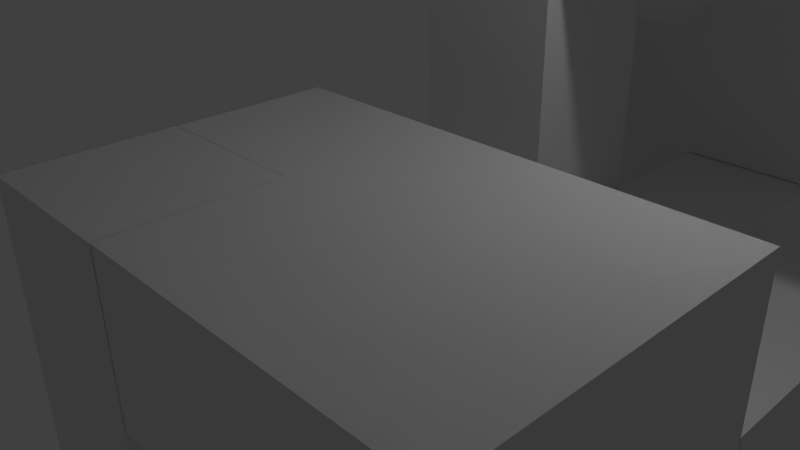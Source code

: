 # Source: key3_complete.blend  (saved by Blender 2.72.0; exported with 4.5.12 LTS)
import bpy
from mathutils import Matrix  # noqa: F401  (used for matrix-valued properties, if any)

bpy.ops.wm.read_factory_settings(use_empty=True)
scene = bpy.context.scene
scene.name = 'Scene'

# ---- collections
col_collection_1 = bpy.data.collections.new('Collection 1'); scene.collection.children.link(col_collection_1)

# ---- materials (node trees are filled in below, after node groups)
mat_attachment = bpy.data.materials.new('attachment')
mat_attachment.alpha_threshold = 0.0
mat_attachment.use_transparent_shadow = False
mat_attachment.roughness = 0.5
mat_key3_base = bpy.data.materials.new('key3_base')
mat_key3_base.alpha_threshold = 0.0
mat_key3_base.use_transparent_shadow = False
mat_key3_base.roughness = 0.5
mat_key3_secondary = bpy.data.materials.new('key3_secondary')
mat_key3_secondary.alpha_threshold = 0.0
mat_key3_secondary.use_transparent_shadow = False
mat_key3_secondary.roughness = 0.5

# ---- material node trees

# ---- world
world_world = bpy.data.worlds.new('World'); scene.world = world_world
world_world.color = (0.05088, 0.05088, 0.05088)
world_world.use_sun_shadow = False
world_world.sun_shadow_jitter_overblur = 0.0
world_world.cycles.sampling_method = 'MANUAL'
world_world.cycles.sample_map_resolution = 256

# ---- cameras
cam_camera = bpy.data.cameras.new('Camera')
cam_camera.clip_end = 100.0
cam_camera.lens = 35.0
cam_camera.sensor_width = 32.0
cam_camera.sensor_height = 18.0
cam_camera.ortho_scale = 7.314
cam_camera.dof.focus_distance = 0.0
cam_camera.dof.aperture_fstop = 128.0

# ---- lights
light_lamp = bpy.data.lights.new('Lamp', 'POINT')
light_lamp.transmission_factor = 0.0
light_lamp.cutoff_distance = 30.0
light_lamp.energy = 100.0
light_lamp.shadow_buffer_clip_start = 1.001
light_lamp.shadow_soft_size = 0.1
light_lamp.shadow_maximum_resolution = 0.006
light_lamp.use_absolute_resolution = True
light_lamp.cycles.use_multiple_importance_sampling = False

# ---- meshes
me_cube_024 = bpy.data.meshes.new('Cube.024')
me_cube_024.from_pydata([(0.0242, -1.0, 1.0), (0.0242, -1.0, -1.0), (0.0242, -0.3333, -1.0), (0.0242, -0.3333, 1.0)], [], [(2, 1, 0, 3)])
_uv = me_cube_024.uv_layers.new(name='UVMap')
_uv.uv.foreach_set('vector', [0.2353, 0.6667, 0.1176, 0.6667, 0.1176, 1.0, 0.2353, 1.0])
me_cube_024.materials.append(mat_attachment)
me_cube_024.use_remesh_preserve_volume = False
me_cube_024.use_remesh_preserve_attributes = False
me_cube_024.use_mirror_vertex_groups = False
me_cube_024.update()
me_cube_023 = bpy.data.meshes.new('Cube.023')
me_cube_023.from_pydata([(0.0242, -1.0, 1.0), (0.0242, -1.0, -1.0), (0.0242, -0.3333, -1.0), (0.0242, -0.3333, 1.0)], [], [(2, 3, 0, 1)])
_uv = me_cube_023.uv_layers.new(name='UVMap')
_uv.uv.foreach_set('vector', [0.2353, 0.6667, 0.2353, 1.0, 0.1176, 1.0, 0.1176, 0.6667])
me_cube_023.materials.append(mat_attachment)
me_cube_023.use_remesh_preserve_volume = False
me_cube_023.use_remesh_preserve_attributes = False
me_cube_023.use_mirror_vertex_groups = False
me_cube_023.update()
me_cube_022 = bpy.data.meshes.new('Cube.022')
me_cube_022.from_pydata([(1.0, -0.3409, 1.0), (1.0, -0.3409, -1.0), (0.0, -0.3409, -1.0), (0.0, -0.3409, 1.0)], [], [(2, 3, 0, 1)])
_uv = me_cube_022.uv_layers.new(name='UVMap')
_uv.uv.foreach_set('vector', [1.0, 0.3333, 1.0, 0.0, 0.8235, 1.987e-08, 0.8235, 0.3333])
me_cube_022.materials.append(mat_attachment)
me_cube_022.use_remesh_preserve_volume = False
me_cube_022.use_remesh_preserve_attributes = False
me_cube_022.use_mirror_vertex_groups = False
me_cube_022.update()
me_cube_021 = bpy.data.meshes.new('Cube.021')
me_cube_021.from_pydata([(1.0, -0.3409, 1.0), (1.0, -0.3409, -1.0), (0.0, -0.3409, -1.0), (0.0, -0.3409, 1.0)], [], [(2, 1, 0, 3)])
_uv = me_cube_021.uv_layers.new(name='UVMap')
_uv.uv.foreach_set('vector', [1.0, 0.3333, 0.8235, 0.3333, 0.8235, 1.987e-08, 1.0, 0.0])
me_cube_021.materials.append(mat_attachment)
me_cube_021.use_remesh_preserve_volume = False
me_cube_021.use_remesh_preserve_attributes = False
me_cube_021.use_mirror_vertex_groups = False
me_cube_021.update()
me_cube_020 = bpy.data.meshes.new('Cube.020')
me_cube_020.from_pydata([(-1.0, -1.014, -1.0), (1.0, -1.014, -1.0), (-1.0, -1.014, 1.0), (1.0, -1.014, 1.0)], [], [(3, 2, 0, 1)])
_uv = me_cube_020.uv_layers.new(name='UVMap')
_uv.uv.foreach_set('vector', [0.3333, 0.3333, 0.6667, 0.3333, 0.6667, 0.6667, 0.3333, 0.6667])
me_cube_020.materials.append(mat_attachment)
me_cube_020.use_remesh_preserve_volume = False
me_cube_020.use_remesh_preserve_attributes = False
me_cube_020.use_mirror_vertex_groups = False
me_cube_020.update()
me_cube_019 = bpy.data.meshes.new('Cube.019')
me_cube_019.from_pydata([(-1.0, -1.02, 1.0), (1.0, -1.02, 1.0), (-1.0, -1.02, 3.005e-09), (1.0, -1.02, 3.005e-09)], [], [(1, 0, 2, 3)])
_uv = me_cube_019.uv_layers.new(name='UVMap')
_uv.uv.foreach_set('vector', [0.0, 0.3333, 0.3333, 0.3333, 0.3333, 0.5, 1.987e-08, 0.5])
me_cube_019.materials.append(mat_attachment)
me_cube_019.use_remesh_preserve_volume = False
me_cube_019.use_remesh_preserve_attributes = False
me_cube_019.use_mirror_vertex_groups = False
me_cube_019.update()
me_cube_018 = bpy.data.meshes.new('Cube.018')
me_cube_018.from_pydata([(1.0, 0.5, -1.019), (1.0, -5.889e-08, -1.019), (1.192e-07, 0.5, -1.019), (5.96e-08, 1.199e-07, -1.019)], [], [(1, 0, 2, 3)])
_uv = me_cube_018.uv_layers.new(name='UVMap')
_uv.uv.foreach_set('vector', [0.5, 0.4, 1.868e-08, 0.8, 0.4, 0.0, 0.0, 0.0])
me_cube_018.materials.append(mat_attachment)
me_cube_018.use_remesh_preserve_volume = False
me_cube_018.use_remesh_preserve_attributes = False
me_cube_018.use_mirror_vertex_groups = False
me_cube_018.update()
me_cube_017 = bpy.data.meshes.new('Cube.017')
me_cube_017.from_pydata([(-1.0, -1.0, 1.015), (1.0, -1.0, 1.015), (-1.0, 2.328e-09, 1.015), (1.0, 2.328e-09, 1.015)], [], [(1, 0, 2, 3)])
_uv = me_cube_017.uv_layers.new(name='UVMap')
_uv.uv.foreach_set('vector', [0.0, 0.6667, 4.967e-08, 1.0, 0.1667, 1.0, 0.1667, 0.6667])
me_cube_017.materials.append(mat_attachment)
me_cube_017.use_remesh_preserve_volume = False
me_cube_017.use_remesh_preserve_attributes = False
me_cube_017.use_mirror_vertex_groups = False
me_cube_017.update()
me_cube_016 = bpy.data.meshes.new('Cube.016')
me_cube_016.from_pydata([(-1.0, -1.0, 1.015), (1.0, -1.0, 1.015), (-1.0, 2.328e-09, 1.015), (1.0, 2.328e-09, 1.015)], [], [(1, 3, 2, 0)])
_uv = me_cube_016.uv_layers.new(name='UVMap')
_uv.uv.foreach_set('vector', [0.0, 0.6667, 0.1667, 0.6667, 0.1667, 1.0, 4.967e-08, 1.0])
me_cube_016.materials.append(mat_attachment)
me_cube_016.use_remesh_preserve_volume = False
me_cube_016.use_remesh_preserve_attributes = False
me_cube_016.use_mirror_vertex_groups = False
me_cube_016.update()
me_cube_015 = bpy.data.meshes.new('Cube.015')
me_cube_015.from_pydata([(-1.0, -1.0, -1.007), (-1.0, 1.0, -1.007), (-0.3333, 1.0, -1.007), (-0.3333, -1.0, -1.007)], [], [(0, 3, 2, 1)])
_uv = me_cube_015.uv_layers.new(name='UVMap')
_uv.uv.foreach_set('vector', [1.0, 0.0, 0.8889, 9.934e-09, 0.8889, 0.3333, 1.0, 0.3333])
me_cube_015.materials.append(mat_attachment)
me_cube_015.use_remesh_preserve_volume = False
me_cube_015.use_remesh_preserve_attributes = False
me_cube_015.use_mirror_vertex_groups = False
me_cube_015.update()
me_cube_014 = bpy.data.meshes.new('Cube.014')
me_cube_014.from_pydata([(-1.0, -1.0, -1.007), (-1.0, 1.0, -1.007), (-0.3333, 1.0, -1.007), (-0.3333, -1.0, -1.007)], [], [(0, 1, 2, 3)])
_uv = me_cube_014.uv_layers.new(name='UVMap')
_uv.uv.foreach_set('vector', [1.0, 0.0, 1.0, 0.3333, 0.8889, 0.3333, 0.8889, 9.934e-09])
me_cube_014.materials.append(mat_attachment)
me_cube_014.use_remesh_preserve_volume = False
me_cube_014.use_remesh_preserve_attributes = False
me_cube_014.use_mirror_vertex_groups = False
me_cube_014.update()
me_cube_013 = bpy.data.meshes.new('Cube.013')
me_cube_013.from_pydata([(0.009103, -0.5, -5.189e-17), (0.009103, -1.0, -1.0), (0.009103, -0.5, -1.0), (0.009103, -1.0, -5.189e-17)], [], [(1, 3, 0, 2)])
_uv = me_cube_013.uv_layers.new(name='UVMap')
_uv.uv.foreach_set('vector', [0.7, 2.384e-08, 0.7, 0.2, 0.8, 0.2, 0.8, 2.384e-08])
me_cube_013.materials.append(mat_attachment)
me_cube_013.use_remesh_preserve_volume = False
me_cube_013.use_remesh_preserve_attributes = False
me_cube_013.use_mirror_vertex_groups = False
me_cube_013.update()
me_cube_012 = bpy.data.meshes.new('Cube.012')
me_cube_012.from_pydata([(1.0, -0.4947, 1.0), (-1.0, -0.4947, 1.0), (1.0, -0.4947, 0.0), (-1.0, -0.4947, 0.0)], [], [(1, 0, 2, 3)])
_uv = me_cube_012.uv_layers.new(name='UVMap')
_uv.uv.foreach_set('vector', [0.5, 0.6667, 0.5, 0.3333, 0.6667, 0.3333, 0.6667, 0.6667])
me_cube_012.materials.append(mat_attachment)
me_cube_012.use_remesh_preserve_volume = False
me_cube_012.use_remesh_preserve_attributes = False
me_cube_012.use_mirror_vertex_groups = False
me_cube_012.update()
me_cube_011 = bpy.data.meshes.new('Cube.011')
me_cube_011.from_pydata([(1.022, -1.0, 1.0), (1.022, -0.5, 1.0), (1.022, -1.0, 0.0), (1.022, -0.5, 0.0)], [], [(3, 1, 0, 2)])
_uv = me_cube_011.uv_layers.new(name='UVMap')
_uv.uv.foreach_set('vector', [0.5, 0.08333, 0.3333, 0.08333, 0.3333, 0.0, 0.5, 5.96e-08])
me_cube_011.materials.append(mat_attachment)
me_cube_011.use_remesh_preserve_volume = False
me_cube_011.use_remesh_preserve_attributes = False
me_cube_011.use_mirror_vertex_groups = False
me_cube_011.update()
me_cube_010 = bpy.data.meshes.new('Cube.010')
me_cube_010.from_pydata([(1.0, 0.5, -1.019), (1.0, -5.889e-08, -1.019), (1.192e-07, 0.5, -1.019), (5.96e-08, 1.199e-07, -1.019)], [], [(1, 3, 2, 0)])
_uv = me_cube_010.uv_layers.new(name='UVMap')
_uv.uv.foreach_set('vector', [0.5, 0.4, 0.0, 0.0, 0.4, 0.0, 1.868e-08, 0.8])
me_cube_010.materials.append(mat_attachment)
me_cube_010.use_remesh_preserve_volume = False
me_cube_010.use_remesh_preserve_attributes = False
me_cube_010.use_mirror_vertex_groups = False
me_cube_010.update()
me_cube_009 = bpy.data.meshes.new('Cube.009')
me_cube_009.from_pydata([(0.009103, -0.5, -5.189e-17), (0.009103, -1.0, -1.0), (0.009103, -0.5, -1.0), (0.009103, -1.0, -5.189e-17)], [], [(1, 2, 0, 3)])
_uv = me_cube_009.uv_layers.new(name='UVMap')
_uv.uv.foreach_set('vector', [0.7, 2.384e-08, 0.8, 2.384e-08, 0.8, 0.2, 0.7, 0.2])
me_cube_009.materials.append(mat_attachment)
me_cube_009.use_remesh_preserve_volume = False
me_cube_009.use_remesh_preserve_attributes = False
me_cube_009.use_mirror_vertex_groups = False
me_cube_009.update()
me_cube_008 = bpy.data.meshes.new('Cube.008')
me_cube_008.from_pydata([(-1.49e-07, -0.5, 0.007759), (-1.0, -1.0, 0.007759), (-1.0, -0.5, 0.007759), (-2.682e-07, -1.0, 0.007759)], [], [(2, 1, 3, 0)])
_uv = me_cube_008.uv_layers.new(name='UVMap')
_uv.uv.foreach_set('vector', [0.2, 0.8, 0.3, 0.8, 0.3, 1.0, 0.2, 1.0])
me_cube_008.materials.append(mat_attachment)
me_cube_008.use_remesh_preserve_volume = False
me_cube_008.use_remesh_preserve_attributes = False
me_cube_008.use_mirror_vertex_groups = False
me_cube_008.update()
me_cube_006 = bpy.data.meshes.new('Cube.006')
me_cube_006.from_pydata([(-1.0, -0.5166, 1.0), (-1.515e-07, -0.5166, -2.513e-09), (-3.005e-07, -0.5166, 1.0), (-1.0, -0.5166, -2.513e-09)], [], [(1, 2, 0, 3)])
_uv = me_cube_006.uv_layers.new(name='UVMap')
_uv.uv.foreach_set('vector', [0.7, 0.8, 0.5, 0.8, 0.5, 0.6, 0.7, 0.6])
me_cube_006.materials.append(mat_attachment)
me_cube_006.use_remesh_preserve_volume = False
me_cube_006.use_remesh_preserve_attributes = False
me_cube_006.use_mirror_vertex_groups = False
me_cube_006.update()
me_cube_005 = bpy.data.meshes.new('Cube.005')
me_cube_005.from_pydata([(-1.0, -1.0, -1.0), (-1.0, 1.0, -1.0), (-1.0, -1.0, 1.0), (-1.0, 1.0, 1.0), (1.0, 1.0, 1.0), (1.0, -1.0, 1.0), (-0.3333, 1.0, 1.0), (-0.3333, 1.0, -1.0), (-0.3333, -1.0, 1.0), (-0.3333, -1.0, -1.0), (-1.0, -1.0, 0.3333), (-1.0, 1.0, 0.3333), (1.0, 1.0, 0.3333), (1.0, -1.0, 0.3333), (-0.3333, 1.0, 0.3333), (-0.3333, -1.0, 0.3333)], [], [(8, 6, 3, 2), (12, 14, 6, 4), (0, 1, 7, 9), (14, 12, 13, 15), (13, 5, 8, 15), (2, 3, 11, 10), (0, 10, 11, 1), (4, 5, 13, 12), (8, 2, 10, 15), (3, 6, 14, 11), (5, 4, 6, 8), (15, 10, 0, 9), (15, 9, 7, 14), (1, 11, 14, 7)])
_uv = me_cube_005.uv_layers.new(name='UVMap')
_uv.uv.foreach_set('vector', [0.5556, 0.6667, 0.5556, 0.3333, 0.6667, 0.3333, 0.6667, 0.6667, 0.0, 0.5556, 0.2222, 0.5556, 0.2222, 0.6667, 1.987e-08, 0.6667, 1.0, 0.0, 1.0, 0.3333, 0.8889, 0.3333, 0.8889, 9.934e-09, 0.8889, 0.6667, 0.6667, 0.6667, 0.6667, 0.3333, 0.8889, 0.3333, 1.987e-08, 0.1111, 0.0, 3.974e-08, 0.2222, 1.987e-08, 0.2222, 0.1111, 0.3333, 0.3333, 0.3333, 3.974e-08, 0.4444, 1.987e-08, 0.4444, 0.3333, 0.6667, 0.3333, 0.4444, 0.3333, 0.4444, 1.987e-08, 0.6667, 0.0, 6.954e-08, 1.0, 0.0, 0.6667, 0.1111, 0.6667, 0.1111, 1.0, 0.2222, 1.987e-08, 0.3333, 0.0, 0.3333, 0.1111, 0.2222, 0.1111, 0.3333, 0.6667, 0.2222, 0.6667, 0.2222, 0.5556, 0.3333, 0.5556, 0.3333, 0.6667, 0.3333, 0.3333, 0.5556, 0.3333, 0.5556, 0.6667, 0.2222, 0.1111, 0.3333, 0.1111, 0.3333, 0.3333, 0.2222, 0.3333, 0.6667, 5.96e-08, 0.8889, 0.0, 0.8889, 0.3333, 0.6667, 0.3333, 0.3333, 0.3333, 0.3333, 0.5556, 0.2222, 0.5556, 0.2222, 0.3333])
me_cube_005.materials.append(mat_key3_base)
me_cube_005.use_remesh_preserve_volume = False
me_cube_005.use_remesh_preserve_attributes = False
me_cube_005.use_mirror_vertex_groups = False
me_cube_005.update()
me_cube_004 = bpy.data.meshes.new('Cube.004')
me_cube_004.from_pydata([(-1.0, -1.0, -1.0), (1.0, 1.0, -1.0), (-1.0, -1.0, 1.0), (1.0, 1.0, 1.0), (-1.0, -0.3333, 1.0), (-1.0, 0.3333, 1.0), (-1.0, 0.3333, -1.0), (-1.0, -0.3333, -1.0), (1.0, 0.3333, 1.0), (1.0, -0.3333, 1.0), (1.0, -0.3333, -1.0), (1.0, 0.3333, -1.0), (0.0, 1.0, 1.0), (0.0, 1.0, -1.0), (0.0, -1.0, 1.0), (0.0, -1.0, -1.0), (0.0, -0.3333, -1.0), (0.0, 0.3333, -1.0), (0.0, -0.3333, 1.0), (0.0, 0.3333, 1.0)], [], [(12, 3, 1, 13), (16, 18, 14, 15), (14, 2, 0, 15), (17, 13, 1, 11), (5, 19, 17, 6), (2, 4, 7, 0), (4, 5, 6, 7), (3, 8, 11, 1), (8, 9, 10, 11), (16, 10, 9, 18), (16, 17, 11, 10), (14, 18, 4, 2), (18, 19, 5, 4), (8, 3, 12, 19), (0, 7, 16, 15), (7, 6, 17, 16), (17, 19, 12, 13), (9, 8, 19, 18)])
_uv = me_cube_004.uv_layers.new(name='UVMap')
_uv.uv.foreach_set('vector', [0.4118, 0.3333, 0.5882, 0.3333, 0.5882, 0.6667, 0.4118, 0.6667, 0.2353, 0.6667, 0.2353, 1.0, 0.1176, 1.0, 0.1176, 0.6667, 0.7647, 0.3333, 0.9412, 0.3333, 0.9412, 0.6667, 0.7647, 0.6667, 0.1176, 0.5, 2.104e-08, 0.5, 0.0, 0.3333, 0.1176, 0.3333, 0.5882, 0.3333, 0.7647, 0.3333, 0.7647, 0.6667, 0.5882, 0.6667, 0.5882, 2.98e-08, 0.7059, 0.0, 0.7059, 0.3333, 0.5882, 0.3333, 0.7059, 0.0, 0.8235, 0.0, 0.8235, 0.3333, 0.7059, 0.3333, 0.3529, 9.934e-08, 0.4706, 3.974e-08, 0.4706, 0.3333, 0.3529, 0.3333, 0.4706, 3.974e-08, 0.5882, 0.0, 0.5882, 0.3333, 0.4706, 0.3333, 1.0, 0.3333, 0.8235, 0.3333, 0.8235, 1.987e-08, 1.0, 0.0, 0.2353, 0.5, 0.1176, 0.5, 0.1176, 0.3333, 0.2353, 0.3333, 0.0, 0.1667, 0.1176, 0.1667, 0.1176, 0.3333, 3.156e-08, 0.3333, 0.1176, 0.1667, 0.2353, 0.1667, 0.2353, 0.3333, 0.1176, 0.3333, 0.2353, 1.987e-08, 0.3529, 0.0, 0.3529, 0.1667, 0.2353, 0.1667, 0.3529, 0.6667, 0.2353, 0.6667, 0.2353, 0.5, 0.3529, 0.5, 0.2353, 0.6667, 0.1176, 0.6667, 0.1176, 0.5, 0.2353, 0.5, 6.311e-08, 1.0, 0.0, 0.6667, 0.1176, 0.6667, 0.1176, 1.0, 0.1176, 1.987e-08, 0.2353, 1.987e-08, 0.2353, 0.1667, 0.1176, 0.1667])
me_cube_004.materials.append(mat_key3_base)
me_cube_004.use_remesh_preserve_volume = False
me_cube_004.use_remesh_preserve_attributes = False
me_cube_004.use_mirror_vertex_groups = False
me_cube_004.update()
me_cube_003 = bpy.data.meshes.new('Cube.003')
me_cube_003.from_pydata([(-1.0, -1.0, -1.0), (-1.0, 1.0, -1.0), (1.0, 1.0, -1.0), (1.0, -1.0, -1.0), (-1.0, -1.0, 1.0), (-1.0, 1.0, 1.0), (1.0, 1.0, 1.0), (1.0, -1.0, 1.0)], [], [(4, 5, 1, 0), (5, 6, 2, 1), (6, 7, 3, 2), (7, 4, 0, 3), (0, 1, 2, 3), (7, 6, 5, 4)])
_uv = me_cube_003.uv_layers.new(name='UVMap')
_uv.uv.foreach_set('vector', [0.3333, 0.3333, 0.3333, 3.974e-08, 0.6667, 0.0, 0.6667, 0.3333, 3.974e-08, 0.6667, 0.0, 0.3333, 0.3333, 0.3333, 0.3333, 0.6667, 1.291e-07, 0.3333, 0.0, 8.941e-08, 0.3333, 0.0, 0.3333, 0.3333, 0.3333, 0.3333, 0.6667, 0.3333, 0.6667, 0.6667, 0.3333, 0.6667, 1.0, 0.0, 1.0, 0.3333, 0.6667, 0.3333, 0.6667, 2.98e-08, 0.0, 0.6667, 0.3333, 0.6667, 0.3333, 1.0, 4.967e-08, 1.0])
me_cube_003.materials.append(mat_key3_secondary)
me_cube_003.use_remesh_preserve_volume = False
me_cube_003.use_remesh_preserve_attributes = False
me_cube_003.use_mirror_vertex_groups = False
me_cube_003.update()
me_cube_002 = bpy.data.meshes.new('Cube.002')
me_cube_002.from_pydata([(-1.0, -1.0, -1.0), (-1.0, 1.0, -1.0), (1.0, 1.0, -1.0), (1.0, -1.0, -1.0), (-1.0, -1.0, 1.0), (1.0, -1.0, 1.0), (-1.0, 0.0, 1.0), (-1.0, 0.0, -1.0), (1.0, 0.0, 1.0), (1.0, 0.0, -1.0), (-1.0, -1.0, 0.0), (-1.0, 1.0, 0.0), (1.0, 1.0, 0.0), (1.0, -1.0, 0.0), (-1.0, 0.0, 0.0), (1.0, 0.0, 0.0)], [], [(14, 11, 1, 7), (11, 12, 2, 1), (15, 13, 3, 9), (13, 10, 0, 3), (7, 1, 2, 9), (10, 14, 7, 0), (12, 15, 9, 2), (0, 7, 9, 3), (5, 8, 6, 4), (8, 5, 13, 15), (5, 4, 10, 13), (4, 6, 14, 10), (8, 15, 14, 6), (11, 14, 15, 12)])
_uv = me_cube_002.uv_layers.new(name='UVMap')
_uv.uv.foreach_set('vector', [0.5, 0.1667, 0.5, 1.987e-08, 0.6667, 0.0, 0.6667, 0.1667, 0.6667, 0.3333, 0.6667, 3.974e-08, 0.8333, 0.0, 0.8333, 0.3333, 0.1667, 0.1667, 0.1667, 3.974e-08, 0.3333, 0.0, 0.3333, 0.1667, 1.987e-08, 0.5, 0.3333, 0.5, 0.3333, 0.6667, 3.974e-08, 0.6667, 0.5, 0.6667, 0.3333, 0.6667, 0.3333, 0.3333, 0.5, 0.3333, 0.5, 0.3333, 0.5, 0.1667, 0.6667, 0.1667, 0.6667, 0.3333, 0.1667, 0.3333, 0.1667, 0.1667, 0.3333, 0.1667, 0.3333, 0.3333, 0.6667, 0.6667, 0.5, 0.6667, 0.5, 0.3333, 0.6667, 0.3333, 0.0, 0.6667, 0.1667, 0.6667, 0.1667, 1.0, 4.967e-08, 1.0, 5.96e-08, 0.1667, 0.0, 8.941e-08, 0.1667, 3.974e-08, 0.1667, 0.1667, 0.0, 0.3333, 0.3333, 0.3333, 0.3333, 0.5, 1.987e-08, 0.5, 0.3333, 0.3333, 0.3333, 0.1667, 0.5, 0.1667, 0.5, 0.3333, 0.6667, 0.3333, 0.8333, 0.3333, 0.8333, 0.6667, 0.6667, 0.6667, 1.0, 0.3333, 0.8333, 0.3333, 0.8333, 1.987e-08, 1.0, 0.0])
me_cube_002.materials.append(mat_key3_base)
me_cube_002.use_remesh_preserve_volume = False
me_cube_002.use_remesh_preserve_attributes = False
me_cube_002.use_mirror_vertex_groups = False
me_cube_002.update()
me_cube_001 = bpy.data.meshes.new('Cube.001')
me_cube_001.from_pydata([(-1.0, -1.0, -1.0), (1.0, 0.5, -1.0), (1.0, -5.96e-08, -1.0), (-1.0, -0.5, -1.0), (-1.0, 2.98e-07, -1.0), (-1.0, 0.5, -1.0), (1.192e-07, 0.5, 0.0), (1.192e-07, 0.5, -1.0), (-1.0, -0.5, 1.0), (-1.0, 2.086e-07, 1.0), (-1.0, 0.5, 1.0), (0.0, -1.0, -1.0), (-1.49e-07, -0.5, 0.0), (5.96e-08, 1.192e-07, -1.0), (0.0, -0.5, -1.0), (1.192e-07, 0.5, 1.0), (-1.192e-07, -1.639e-07, 1.0), (-2.98e-07, -0.5, 1.0), (0.0, -1.0, -1.0), (-2.98e-08, -2.235e-08, 0.0), (5.96e-08, 1.192e-07, -1.0), (0.0, -0.5, -1.0), (1.192e-07, 0.5, 1.0), (-1.192e-07, -1.639e-07, 1.0), (-2.98e-07, -0.5, 1.0), (-1.0, -1.0, 0.0), (1.0, 0.5, 0.0), (1.0, -2.98e-07, 0.0), (-1.0, -0.5, 0.0), (-1.0, 2.533e-07, 0.0), (-1.0, 0.5, 0.0), (-2.682e-07, -1.0, 0.0), (5.96e-08, 1.192e-07, -1.0), (-1.192e-07, -1.639e-07, 1.0), (1.0, -2.98e-07, 0.0), (-1.0, 2.533e-07, 0.0), (-2.98e-08, -2.235e-08, 0.0)], [(2, 13), (21, 20), (22, 23), (23, 24)], [(14, 11, 0, 3), (4, 5, 7, 32), (13, 14, 3, 4), (15, 10, 9, 16), (16, 9, 8, 17), (1, 7, 6, 26), (19, 33, 24, 12), (28, 8, 9, 29), (29, 9, 10, 30), (2, 32, 7, 1), (36, 34, 26, 6), (36, 6, 22, 33), (10, 22, 6, 30), (11, 31, 25, 0), (1, 26, 27, 2), (0, 25, 28, 3), (3, 28, 29, 4), (4, 29, 30, 5), (36, 32, 4, 35), (34, 36, 32, 2), (33, 36, 35, 9), (7, 5, 30, 6), (32, 19, 12, 21), (12, 24, 8, 28), (28, 25, 31, 12), (18, 21, 12, 31)])
_uv = me_cube_001.uv_layers.new(name='UVMap')
_uv.uv.foreach_set('vector', [0.2, 0.6, 0.3, 0.6, 0.3, 0.8, 0.2, 0.8, 0.7, 0.4, 0.7, 0.4, 0.4, 0.2, 0.0, 0.0, 0.1, 0.6, 0.2, 0.6, 0.2, 0.8, 0.1, 0.8, 0.5, 0.6, 0.5, 0.8, 0.4, 0.8, 0.4, 0.6, 0.4, 0.6, 0.4, 0.8, 0.3, 0.8, 0.3, 0.6, 0.4, 0.0, 0.4, 0.2, 0.2, 0.2, 0.2, 1.192e-08, 0.9, 0.2, 0.9, 0.4, 0.8, 0.4, 0.8, 0.2, 0.5, 0.2, 0.5, 9.537e-08, 0.6, 4.768e-08, 0.6, 0.2, 0.6, 0.2, 0.6, 4.768e-08, 0.7, 0.0, 0.7, 0.2, 0.5, 0.4, 0.0, 0.0, 0.4, 0.0, 1.868e-08, 0.8, 0.9, 0.2, 0.9, 0.0, 1.0, 1.192e-08, 1.0, 0.2, 0.1, 0.8, 0.2, 0.8, 0.2, 1.0, 0.1, 1.0, 3.576e-08, 0.4, 0.0, 0.2, 0.2, 0.2, 0.2, 0.4, 0.7, 0.6, 0.5, 0.6, 0.5, 0.4, 0.7, 0.4, 0.1, 0.8, 0.1, 1.0, 0.0, 1.0, 1.868e-08, 0.8, 0.4, 0.4, 0.4, 0.2, 0.5, 0.2, 0.5, 0.4, 0.5, 0.4, 0.5, 0.2, 0.6, 0.2, 0.6, 0.4, 0.6, 0.4, 0.6, 0.2, 0.7, 0.2, 0.7, 0.4, 0.7, 0.6, 0.7, 0.4, 0.9, 0.4, 0.9, 0.6, 0.3, 0.6, 0.3, 0.4, 0.5, 0.4, 0.5, 0.6, 0.7, 0.8, 0.7, 0.6, 0.9, 0.6, 0.9, 0.8, 0.4, 0.2, 0.4, 0.4, 0.2, 0.4, 0.2, 0.2, 0.9, 0.0, 0.9, 0.2, 0.8, 0.2, 0.8, 2.384e-08, 0.7, 0.8, 0.5, 0.8, 0.5, 0.6, 0.7, 0.6, 0.2, 0.8, 0.3, 0.8, 0.3, 1.0, 0.2, 1.0, 0.7, 2.384e-08, 0.8, 2.384e-08, 0.8, 0.2, 0.7, 0.2])
me_cube_001.materials.append(mat_key3_secondary)
me_cube_001.use_remesh_preserve_volume = False
me_cube_001.use_remesh_preserve_attributes = False
me_cube_001.use_mirror_vertex_groups = False
me_cube_001.update()
me_cube = bpy.data.meshes.new('Cube')
me_cube.from_pydata([(1.0, 1.0, -1.0), (1.0, -1.0, -1.0), (-1.0, -1.0, -1.0), (-1.0, 1.0, -1.0), (1.0, -1.0, 1.0), (-1.0, -1.0, 1.0), (1.0, -0.5, -1.0), (-1.0, -0.5, -1.0), (1.0, -0.5, 1.0), (-1.0, -0.5, 1.0), (1.0, 1.0, 0.0), (1.0, -1.0, 0.0), (-1.0, -1.0, 0.0), (-1.0, 1.0, 0.0), (1.0, -0.5, 0.0), (-1.0, -0.5, 0.0)], [], [(6, 1, 2, 7), (8, 9, 5, 4), (14, 8, 4, 11), (11, 4, 5, 12), (10, 0, 3, 13), (12, 5, 9, 15), (6, 14, 11, 1), (1, 11, 12, 2), (2, 12, 15, 7), (9, 8, 14, 15), (13, 15, 14, 10), (15, 13, 3, 7), (3, 0, 6, 7), (14, 6, 0, 10)])
_uv = me_cube.uv_layers.new(name='UVMap')
_uv.uv.foreach_set('vector', [0.9167, 1.987e-08, 1.0, 0.0, 1.0, 0.3333, 0.9167, 0.3333, 0.5, 0.3333, 0.5, 0.6667, 0.4167, 0.6667, 0.4167, 0.3333, 0.5, 0.08333, 0.3333, 0.08333, 0.3333, 0.0, 0.5, 5.96e-08, 1.987e-08, 0.1667, 0.0, 1.093e-07, 0.3333, 0.0, 0.3333, 0.1667, 0.1667, 1.0, 0.0, 1.0, 3.974e-08, 0.6667, 0.1667, 0.6667, 0.3333, 0.5, 0.3333, 0.6667, 0.25, 0.6667, 0.25, 0.5, 0.6667, 0.08333, 0.5, 0.08333, 0.5, 5.96e-08, 0.6667, 1.291e-07, 2.98e-08, 0.3333, 1.987e-08, 0.1667, 0.3333, 0.1667, 0.3333, 0.3333, 0.3333, 0.3333, 0.3333, 0.5, 0.25, 0.5, 0.25, 0.3333, 0.5, 0.6667, 0.5, 0.3333, 0.6667, 0.3333, 0.6667, 0.6667, 0.9167, 0.6667, 0.6667, 0.6667, 0.6667, 0.3333, 0.9167, 0.3333, 0.25, 0.5, 4.967e-08, 0.5, 0.0, 0.3333, 0.25, 0.3333, 0.6667, 0.3333, 0.6667, 4.967e-08, 0.9167, 1.987e-08, 0.9167, 0.3333, 0.5, 0.08333, 0.6667, 0.08333, 0.6667, 0.3333, 0.5, 0.3333])
me_cube.materials.append(mat_key3_base)
me_cube.use_remesh_preserve_volume = False
me_cube.use_remesh_preserve_attributes = False
me_cube.use_mirror_vertex_groups = False
me_cube.update()

# ---- objects
ob_connector_diagonal_side_attach = bpy.data.objects.new('connector_diagonal_side_attach', me_cube_024)
ob_diagonal_connector_side_attach = bpy.data.objects.new('diagonal_connector_side_attach', me_cube_023)
ob_connector_diagonal_top_attach = bpy.data.objects.new('connector_diagonal_top_attach', me_cube_022)
ob_diagonal_connector_top_attach = bpy.data.objects.new('diagonal_connector_top_attach', me_cube_021)
ob_connector_corner_attach = bpy.data.objects.new('connector_corner_attach', me_cube_020)
ob_corner_connector_attach = bpy.data.objects.new('corner_connector_attach', me_cube_019)
ob_corner_block_juts_attach = bpy.data.objects.new('corner_block_juts_attach', me_cube_018)
ob_long_l_corner_attach = bpy.data.objects.new('long_l_corner_attach', me_cube_017)
ob_corner_long_l_attach = bpy.data.objects.new('corner_long_l_attach', me_cube_016)
ob_long_l_big_corner_attach = bpy.data.objects.new('long_l_big_corner_attach', me_cube_015)
ob_big_corner_long_l_attach = bpy.data.objects.new('big_corner_long_l_attach', me_cube_014)
ob_long_l_block_juts_top_attach = bpy.data.objects.new('long_l_block_juts_top_attach', me_cube_013)
ob_long_l_block_juts_back_attach = bpy.data.objects.new('long_l_block_juts_back_attach', me_cube_012)
ob_long_l_block_juts_side_attach = bpy.data.objects.new('long_l_block_juts_side_attach', me_cube_011)
ob_block_juts_corner_attach = bpy.data.objects.new('block_juts_corner_attach', me_cube_010)
ob_block_juts_long_l_top_attach = bpy.data.objects.new('block_juts_long_l_top_attach', me_cube_009)
ob_block_juts_long_l_back_attach = bpy.data.objects.new('block_juts_long_l_back_attach', me_cube_008)
ob_block_juts_long_l_side_attach = bpy.data.objects.new('block_juts_long_l_side_attach', me_cube_006)
ob_big_corner = bpy.data.objects.new('big_corner', me_cube_005)
ob_diagonal = bpy.data.objects.new('diagonal', me_cube_004)
ob_connector = bpy.data.objects.new('connector', me_cube_003)
ob_corner = bpy.data.objects.new('corner', me_cube_002)
ob_block_juts = bpy.data.objects.new('block_juts', me_cube_001)
ob_long_l = bpy.data.objects.new('long_l', me_cube)
ob_lamp = bpy.data.objects.new('Lamp', light_lamp)
ob_camera = bpy.data.objects.new('Camera', cam_camera)

# ---- transforms, parenting, visibility, modifiers, constraints
ob_connector_diagonal_side_attach.location = (0.9998, 7.0, 1.008)
ob_connector_diagonal_side_attach.rotation_euler = (1.571, -0.0, 0.0)
ob_connector_diagonal_side_attach.scale = (2.0, 3.0, 1.0)
ob_connector_diagonal_side_attach.lineart.crease_threshold = 0.0
ob_diagonal_connector_side_attach.location = (0.9998, 7.0, 1.008)
ob_diagonal_connector_side_attach.rotation_euler = (1.571, -0.0, 0.0)
ob_diagonal_connector_side_attach.scale = (2.0, 3.0, 1.0)
ob_diagonal_connector_side_attach.lineart.crease_threshold = 0.0
ob_connector_diagonal_top_attach.location = (0.9998, 7.0, 1.008)
ob_connector_diagonal_top_attach.rotation_euler = (1.571, -0.0, 0.0)
ob_connector_diagonal_top_attach.scale = (2.0, 3.0, 1.0)
ob_connector_diagonal_top_attach.lineart.crease_threshold = 0.0
ob_diagonal_connector_top_attach.location = (0.9998, 7.0, 1.008)
ob_diagonal_connector_top_attach.rotation_euler = (1.571, -0.0, 0.0)
ob_diagonal_connector_top_attach.scale = (2.0, 3.0, 1.0)
ob_diagonal_connector_top_attach.lineart.crease_threshold = 0.0
ob_connector_corner_attach.location = (1.998, 6.0, -1.004)
ob_connector_corner_attach.scale = (1.0, 2.0, 1.0)
ob_connector_corner_attach.lineart.crease_threshold = 0.0
ob_corner_connector_attach.location = (2.996, 1.996, -1.002)
ob_corner_connector_attach.rotation_euler = (-3.142, 1.571, 0.0)
ob_corner_connector_attach.scale = (1.0, 2.0, 2.0)
ob_corner_connector_attach.lineart.crease_threshold = 0.0
ob_corner_block_juts_attach.location = (3.009, -1.995, 0.0)
ob_corner_block_juts_attach.rotation_euler = (1.571, 1.571, 0.0)
ob_corner_block_juts_attach.scale = (2.0, 4.0, 2.0)
ob_corner_block_juts_attach.lock_rotations_4d = False
ob_corner_block_juts_attach.empty_display_type = 'ARROWS'
ob_corner_block_juts_attach.lineart.crease_threshold = 0.0
ob_long_l_corner_attach.location = (2.996, 1.996, -1.002)
ob_long_l_corner_attach.rotation_euler = (-3.142, 1.571, 0.0)
ob_long_l_corner_attach.scale = (1.0, 2.0, 2.0)
ob_long_l_corner_attach.lineart.crease_threshold = 0.0
ob_corner_long_l_attach.location = (2.996, 1.996, -1.002)
ob_corner_long_l_attach.rotation_euler = (-3.142, 1.571, 0.0)
ob_corner_long_l_attach.scale = (1.0, 2.0, 2.0)
ob_corner_long_l_attach.lineart.crease_threshold = 0.0
ob_long_l_big_corner_attach.location = (2.008, 2.987, 3.004)
ob_long_l_big_corner_attach.scale = (3.0, 1.0, 3.0)
ob_long_l_big_corner_attach.lineart.crease_threshold = 0.0
ob_big_corner_long_l_attach.location = (2.008, 2.987, 3.004)
ob_big_corner_long_l_attach.scale = (3.0, 1.0, 3.0)
ob_big_corner_long_l_attach.lineart.crease_threshold = 0.0
ob_long_l_block_juts_top_attach.location = (3.009, -1.995, 0.0)
ob_long_l_block_juts_top_attach.rotation_euler = (1.571, 1.571, 0.0)
ob_long_l_block_juts_top_attach.scale = (2.0, 4.0, 2.0)
ob_long_l_block_juts_top_attach.lock_rotations_4d = False
ob_long_l_block_juts_top_attach.empty_display_type = 'ARROWS'
ob_long_l_block_juts_top_attach.lineart.crease_threshold = 0.0
ob_long_l_block_juts_back_attach.location = (0.0, 0.0, 0.0)
ob_long_l_block_juts_back_attach.scale = (1.0, 4.0, 2.0)
ob_long_l_block_juts_back_attach.lock_rotations_4d = False
ob_long_l_block_juts_back_attach.empty_display_type = 'ARROWS'
ob_long_l_block_juts_back_attach.lineart.crease_threshold = 0.0
ob_long_l_block_juts_side_attach.location = (0.0, 0.0, 0.0)
ob_long_l_block_juts_side_attach.scale = (1.0, 4.0, 2.0)
ob_long_l_block_juts_side_attach.lock_rotations_4d = False
ob_long_l_block_juts_side_attach.empty_display_type = 'ARROWS'
ob_long_l_block_juts_side_attach.lineart.crease_threshold = 0.0
ob_block_juts_corner_attach.location = (3.009, -1.995, 0.0)
ob_block_juts_corner_attach.rotation_euler = (1.571, 1.571, 0.0)
ob_block_juts_corner_attach.scale = (2.0, 4.0, 2.0)
ob_block_juts_corner_attach.lock_rotations_4d = False
ob_block_juts_corner_attach.empty_display_type = 'ARROWS'
ob_block_juts_corner_attach.lineart.crease_threshold = 0.0
ob_block_juts_long_l_top_attach.location = (3.009, -1.995, 0.0)
ob_block_juts_long_l_top_attach.rotation_euler = (1.571, 1.571, 0.0)
ob_block_juts_long_l_top_attach.scale = (2.0, 4.0, 2.0)
ob_block_juts_long_l_top_attach.lock_rotations_4d = False
ob_block_juts_long_l_top_attach.empty_display_type = 'ARROWS'
ob_block_juts_long_l_top_attach.lineart.crease_threshold = 0.0
ob_block_juts_long_l_back_attach.location = (3.009, -1.995, 0.0)
ob_block_juts_long_l_back_attach.rotation_euler = (1.571, 1.571, 0.0)
ob_block_juts_long_l_back_attach.scale = (2.0, 4.0, 2.0)
ob_block_juts_long_l_back_attach.lock_rotations_4d = False
ob_block_juts_long_l_back_attach.empty_display_type = 'ARROWS'
ob_block_juts_long_l_back_attach.lineart.crease_threshold = 0.0
ob_block_juts_long_l_side_attach.location = (3.009, -1.995, 0.0)
ob_block_juts_long_l_side_attach.rotation_euler = (1.571, 1.571, 0.0)
ob_block_juts_long_l_side_attach.scale = (2.0, 4.0, 2.0)
ob_block_juts_long_l_side_attach.lock_rotations_4d = False
ob_block_juts_long_l_side_attach.empty_display_type = 'ARROWS'
ob_block_juts_long_l_side_attach.lineart.crease_threshold = 0.0
ob_big_corner.location = (2.008, 2.987, 3.004)
ob_big_corner.scale = (3.0, 1.0, 3.0)
ob_big_corner.lineart.crease_threshold = 0.0
ob_diagonal.location = (0.9998, 7.0, 1.008)
ob_diagonal.rotation_euler = (1.571, -0.0, 0.0)
ob_diagonal.scale = (2.0, 3.0, 1.0)
ob_diagonal.lineart.crease_threshold = 0.0
ob_connector.location = (1.998, 6.0, -1.004)
ob_connector.scale = (1.0, 2.0, 1.0)
ob_connector.lineart.crease_threshold = 0.0
ob_corner.location = (2.996, 1.996, -1.002)
ob_corner.rotation_euler = (-3.142, 1.571, 0.0)
ob_corner.scale = (1.0, 2.0, 2.0)
ob_corner.lineart.crease_threshold = 0.0
ob_block_juts.location = (3.009, -1.995, 0.0)
ob_block_juts.rotation_euler = (1.571, 1.571, 0.0)
ob_block_juts.scale = (2.0, 4.0, 2.0)
ob_block_juts.lock_rotations_4d = False
ob_block_juts.empty_display_type = 'ARROWS'
ob_block_juts.lineart.crease_threshold = 0.0
ob_long_l.location = (0.0, 0.0, 0.0)
ob_long_l.scale = (1.0, 4.0, 2.0)
ob_long_l.lock_rotations_4d = False
ob_long_l.empty_display_type = 'ARROWS'
ob_long_l.lineart.crease_threshold = 0.0
ob_lamp.location = (4.076, 1.466, 5.904)
ob_lamp.rotation_euler = (0.6503, 0.05522, 1.866)
ob_lamp.lock_rotations_4d = False
ob_lamp.empty_display_type = 'ARROWS'
ob_lamp.color = (0.0, 0.0, 0.0, 0.0)
ob_lamp.lineart.crease_threshold = 0.0
ob_camera.location = (7.481, -6.508, 5.344)
ob_camera.rotation_euler = (1.109, 0.01082, 0.8149)
ob_camera.lock_rotations_4d = False
ob_camera.empty_display_type = 'ARROWS'
ob_camera.color = (0.0, 0.0, 0.0, 0.0)
ob_camera.display_type = 'WIRE'
ob_camera.lineart.crease_threshold = 0.0

# ---- collection membership
col_collection_1.objects.link(ob_connector_diagonal_side_attach)
col_collection_1.objects.link(ob_diagonal_connector_side_attach)
col_collection_1.objects.link(ob_connector_diagonal_top_attach)
col_collection_1.objects.link(ob_diagonal_connector_top_attach)
col_collection_1.objects.link(ob_connector_corner_attach)
col_collection_1.objects.link(ob_corner_connector_attach)
col_collection_1.objects.link(ob_corner_block_juts_attach)
col_collection_1.objects.link(ob_long_l_corner_attach)
col_collection_1.objects.link(ob_corner_long_l_attach)
col_collection_1.objects.link(ob_long_l_big_corner_attach)
col_collection_1.objects.link(ob_big_corner_long_l_attach)
col_collection_1.objects.link(ob_long_l_block_juts_top_attach)
col_collection_1.objects.link(ob_long_l_block_juts_back_attach)
col_collection_1.objects.link(ob_long_l_block_juts_side_attach)
col_collection_1.objects.link(ob_block_juts_corner_attach)
col_collection_1.objects.link(ob_block_juts_long_l_top_attach)
col_collection_1.objects.link(ob_block_juts_long_l_back_attach)
col_collection_1.objects.link(ob_block_juts_long_l_side_attach)
col_collection_1.objects.link(ob_big_corner)
col_collection_1.objects.link(ob_diagonal)
col_collection_1.objects.link(ob_connector)
col_collection_1.objects.link(ob_corner)
col_collection_1.objects.link(ob_block_juts)
col_collection_1.objects.link(ob_long_l)
col_collection_1.objects.link(ob_lamp)
col_collection_1.objects.link(ob_camera)

# ---- scene / render settings (as saved in the file)
scene.camera = ob_camera
scene.frame_start = 1; scene.frame_end = 250; scene.frame_set(1)
scene.render.engine = 'BLENDER_EEVEE_NEXT'
scene.render.resolution_percentage = 50
scene.render.dither_intensity = 0.0
scene.cycles.use_denoising = False
scene.cycles.samples = 10
scene.cycles.sampling_pattern = 'TABULATED_SOBOL'
scene.cycles.light_sampling_threshold = 0.0
scene.cycles.use_adaptive_sampling = False
scene.cycles.use_light_tree = False
scene.cycles.blur_glossy = 0.0
scene.cycles.pixel_filter_type = 'GAUSSIAN'
scene.cycles.sample_clamp_indirect = 0.0
scene.view_settings.view_transform = 'Standard'
bpy.context.view_layer.update()
